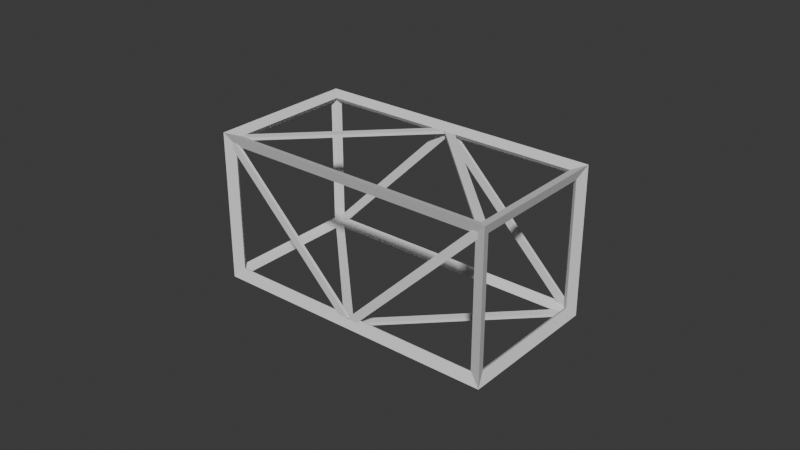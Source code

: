 # Source: truss.blend  (saved by Blender 4.3.34; exported with 4.5.12 LTS)
import bpy
from mathutils import Matrix  # noqa: F401  (used for matrix-valued properties, if any)

bpy.ops.wm.read_factory_settings(use_empty=True)
scene = bpy.context.scene
scene.name = 'Scene'

# ---- collections
col_collection = bpy.data.collections.new('Collection'); scene.collection.children.link(col_collection)

# ---- world
world_world = bpy.data.worlds.new('World'); scene.world = world_world
world_world.use_nodes = True; world_world.node_tree.nodes.clear()
_N = world_world.node_tree.nodes; _L = world_world.node_tree.links
n0 = _N.new('ShaderNodeOutputWorld'); n0.name = 'World Output'; n0.location = (300, 300)
n1 = _N.new('ShaderNodeBackground'); n1.name = 'Background'; n1.location = (10, 300)
n1.inputs[0].default_value = (0.05088, 0.05088, 0.05088, 1.0)
_L.new(n1.outputs[0], n0.inputs[0])
n0.is_active_output = True
world_world.color = (0.05088, 0.05088, 0.05088)
world_world.sun_shadow_jitter_overblur = 0.0

# ---- meshes
me_cube_006 = bpy.data.meshes.new('Cube.006')
me_cube_006.from_pydata([(-0.9711, 0.02887, 0.02887), (-1.029, -0.02887, -0.02887), (-0.9711, 0.02887, 0.9711), (-1.029, -0.02887, 1.029), (-0.9711, 0.9711, 0.02887), (-1.029, 1.029, -0.02887), (-0.9711, 0.9711, 0.9711), (-1.029, 1.029, 1.029), (0.9711, 0.02887, 0.02887), (1.029, -0.02887, -0.02887), (0.9711, 0.02887, 0.9711), (1.029, -0.02887, 1.029), (0.9711, 0.9711, 0.02887), (1.029, 1.029, -0.02887), (0.9711, 0.9711, 0.9711), (1.029, 1.029, 1.029), (-1.0, 0.05, 0.05), (-1.0, 0.05, 0.95), (-1.0, 0.95, 0.95), (-1.0, 0.95, 0.05), (-0.95, 1.0, 0.05), (-0.95, 1.0, 0.95), (0.95, 1.0, 0.95), (0.95, 1.0, 0.05), (1.0, 0.95, 0.05), (1.0, 0.95, 0.95), (1.0, 0.05, 0.95), (1.0, 0.05, 0.05), (0.95, 0.0, 0.05), (0.95, 0.0, 0.95), (-0.95, 0.0, 0.95), (-0.95, 0.0, 0.05), (-0.95, 0.95, 0.0), (0.95, 0.95, 0.0), (0.95, 0.05, 0.0), (-0.95, 0.05, 0.0), (0.95, 0.95, 1.0), (-0.95, 0.95, 1.0), (-0.95, 0.05, 1.0), (0.95, 0.05, 1.0)], [], [(16, 17, 2, 0), (17, 16, 1, 3), (17, 18, 6, 2), (18, 17, 3, 7), (18, 19, 4, 6), (19, 18, 7, 5), (19, 16, 0, 4), (16, 19, 5, 1), (20, 21, 6, 4), (21, 20, 5, 7), (21, 22, 14, 6), (22, 21, 7, 15), (22, 23, 12, 14), (23, 22, 15, 13), (23, 20, 4, 12), (20, 23, 13, 5), (24, 25, 14, 12), (25, 24, 13, 15), (25, 26, 10, 14), (26, 25, 15, 11), (26, 27, 8, 10), (27, 26, 11, 9), (27, 24, 12, 8), (24, 27, 9, 13), (28, 29, 10, 8), (29, 28, 9, 11), (29, 30, 2, 10), (30, 29, 11, 3), (30, 31, 0, 2), (31, 30, 3, 1), (31, 28, 8, 0), (28, 31, 1, 9), (32, 33, 12, 4), (33, 32, 5, 13), (33, 34, 8, 12), (34, 33, 13, 9), (34, 35, 0, 8), (35, 34, 9, 1), (35, 32, 4, 0), (32, 35, 1, 5), (36, 37, 6, 14), (37, 36, 15, 7), (37, 38, 2, 6), (38, 37, 7, 3), (38, 39, 10, 2), (39, 38, 3, 11), (39, 36, 14, 10), (36, 39, 11, 15)])
_uv = me_cube_006.uv_layers.new(name='UVMap')
_uv.uv.foreach_set('vector', [0.5968, 0.7213, 0.5968, 0.5085, 0.6039, 0.5023, 0.6039, 0.725, 0.01688, 0.5215, 0.01688, 0.7412, 7.274e-09, 0.7604, 7.274e-09, 0.5023, 0.6461, 0.7213, 0.6461, 0.5085, 0.6532, 0.5023, 0.6532, 0.725, 0.2296, 0.5215, 0.01688, 0.5215, 7.274e-09, 0.5023, 0.25, 0.5023, 0.6109, 0.506, 0.6109, 0.7187, 0.6039, 0.725, 0.6039, 0.5023, 0.2296, 0.7412, 0.2296, 0.5215, 0.25, 0.5023, 0.25, 0.7604, 0.618, 0.506, 0.618, 0.7187, 0.6109, 0.725, 0.6109, 0.5023, 0.01688, 0.7412, 0.2296, 0.7412, 0.25, 0.7604, 7.274e-09, 0.7604, 0.5595, 0.7271, 0.5595, 0.5074, 0.5676, 0.5023, 0.5676, 0.7323, 0.01688, 0.483, 0.2296, 0.483, 0.25, 0.5023, 5.726e-09, 0.5023, 0.5149, 0.5074, 0.5149, 0.9712, 0.5081, 0.9763, 0.5081, 0.5023, 0.01688, 0.01925, 0.01688, 0.483, 5.726e-09, 0.5023, 4.365e-08, 3.295e-15, 0.5757, 0.5074, 0.5757, 0.7271, 0.5676, 0.7323, 0.5676, 0.5023, 0.2296, 0.01925, 0.01688, 0.01925, 4.365e-08, 3.295e-15, 0.25, 1.887e-08, 0.5446, 0.9712, 0.5446, 0.5074, 0.5527, 0.5023, 0.5527, 0.9763, 0.2296, 0.483, 0.2296, 0.01925, 0.25, 1.887e-08, 0.25, 0.5023, 0.618, 0.7187, 0.618, 0.506, 0.625, 0.5023, 0.625, 0.725, 0.2704, 0.5215, 0.2704, 0.7412, 0.25, 0.7604, 0.25, 0.5023, 0.6602, 0.5085, 0.6602, 0.7213, 0.6532, 0.725, 0.6532, 0.5023, 0.4831, 0.5215, 0.2704, 0.5215, 0.25, 0.5023, 0.5, 0.5023, 0.632, 0.5085, 0.632, 0.7213, 0.625, 0.725, 0.625, 0.5023, 0.4831, 0.7412, 0.4831, 0.5215, 0.5, 0.5023, 0.5, 0.7604, 0.632, 0.7187, 0.632, 0.506, 0.6391, 0.5023, 0.6391, 0.725, 0.2704, 0.7412, 0.4831, 0.7412, 0.5, 0.7604, 0.25, 0.7604, 0.6602, 0.7271, 0.6602, 0.5074, 0.6658, 0.5023, 0.6658, 0.7323, 0.2704, 0.483, 0.4831, 0.483, 0.5, 0.5023, 0.25, 0.5023, 0.5297, 0.5074, 0.5297, 0.9712, 0.5216, 0.9763, 0.5216, 0.5023, 0.2704, 0.01925, 0.2704, 0.483, 0.25, 0.5023, 0.25, -1.022e-08, 0.6713, 0.5074, 0.6713, 0.7271, 0.6658, 0.7323, 0.6658, 0.5023, 0.4831, 0.01925, 0.2704, 0.01925, 0.25, -1.022e-08, 0.5, 8.652e-09, 0.5297, 0.9712, 0.5297, 0.5074, 0.5365, 0.5023, 0.5365, 0.9763, 0.4831, 0.483, 0.4831, 0.01925, 0.5, 8.652e-09, 0.5, 0.5023, 0.5595, 0.5074, 0.5595, 0.9712, 0.5527, 0.9763, 0.5527, 0.5023, 0.7669, 0.01925, 0.7669, 0.483, 0.75, 0.5023, 0.75, -3.067e-08, 0.5827, 0.506, 0.5827, 0.7187, 0.5757, 0.725, 0.5757, 0.5023, 0.9796, 0.01925, 0.7669, 0.01925, 0.75, -3.067e-08, 1.0, -1.179e-08, 0.5446, 0.5074, 0.5446, 0.9712, 0.5365, 0.9763, 0.5365, 0.5023, 0.9796, 0.483, 0.9796, 0.01925, 1.0, -1.179e-08, 1.0, 0.5023, 0.5827, 0.7187, 0.5827, 0.506, 0.5898, 0.5023, 0.5898, 0.725, 0.7669, 0.483, 0.9796, 0.483, 1.0, 0.5023, 0.75, 0.5023, 0.5, 0.9712, 0.5, 0.5074, 0.5081, 0.5023, 0.5081, 0.9763, 0.5204, 0.01925, 0.5204, 0.483, 0.5, 0.5023, 0.5, -2.045e-08, 0.6391, 0.7213, 0.6391, 0.5085, 0.6461, 0.5023, 0.6461, 0.725, 0.7331, 0.01925, 0.5204, 0.01925, 0.5, -2.045e-08, 0.75, -1.571e-09, 0.5149, 0.9712, 0.5149, 0.5074, 0.5216, 0.5023, 0.5216, 0.9763, 0.7331, 0.483, 0.7331, 0.01925, 0.75, -1.571e-09, 0.75, 0.5023, 0.5898, 0.7187, 0.5898, 0.506, 0.5968, 0.5023, 0.5968, 0.725, 0.5204, 0.483, 0.7331, 0.483, 0.75, 0.5023, 0.5, 0.5023])
me_cube_006.update()
me_cube_018 = bpy.data.meshes.new('Cube.018')
me_cube_018.from_pydata([(-1.0, -1.0, -1.0), (-1.0, -1.0, 1.0), (-1.0, 1.0, -1.0), (-1.0, 1.0, 1.0), (5.771, -1.0, -1.0), (5.771, -1.0, 1.0), (5.771, 1.0, -1.0), (5.771, 1.0, 1.0), (9.274, 100.3, -25.16), (9.274, 100.3, -23.16), (9.274, 98.32, -25.16), (9.274, 98.32, -23.16), (2.504, 100.3, -25.26), (2.503, 100.3, -23.26), (2.504, 98.32, -25.26), (2.503, 98.32, -23.26), (2.532, 100.3, 23.04), (2.24, 100.3, 23.04), (2.532, 98.32, 23.04), (2.24, 98.32, 23.04), (2.545, 100.3, -23.46), (2.254, 100.3, -23.47), (2.545, 98.32, -23.46), (2.254, 98.32, -23.47), (2.473, 99.65, 22.64), (2.327, 95.5, 23.64), (2.543, 99.65, 23.12), (2.398, 95.5, 24.12), (5.865, 3.255, -0.6127), (5.72, -0.8988, 0.3853), (5.935, 3.255, -0.1302), (5.79, -0.8988, 0.8678), (9.36, 95.53, -24.57), (9.214, 99.68, -23.57), (9.43, 95.53, -24.09), (9.284, 99.68, -23.09), (5.975, -1.059, -1.365), (5.829, 3.086, -0.3648), (6.045, -1.059, -0.8824), (5.899, 3.086, 0.1176), (5.945, 3.789, -47.81), (5.799, -0.3569, -46.81), (5.875, 3.789, -48.3), (5.729, -0.3569, -47.3), (2.56, 100.4, -24.61), (2.414, 96.23, -23.61), (2.49, 100.4, -25.09), (2.344, 96.23, -24.09), (-0.9419, -0.3325, -0.5999), (-1.087, 3.821, 0.3981), (-1.012, -0.3325, -1.082), (-1.158, 3.821, -0.08433), (2.45, 96.07, -23.85), (2.305, 100.2, -22.86), (2.38, 96.07, -24.34), (2.235, 100.2, -23.34), (6.032, -1.0, -47.22), (5.74, -1.0, -47.22), (6.032, 1.0, -47.22), (5.74, 1.0, -47.22), (6.032, -1.0, -0.7115), (5.74, -1.0, -0.7115), (6.032, 1.0, -0.7115), (5.74, 1.0, -0.7115)], [], [(0, 1, 3, 2), (2, 3, 7, 6), (6, 7, 5, 4), (4, 5, 1, 0), (2, 6, 4, 0), (7, 3, 1, 5), (8, 9, 11, 10), (10, 11, 15, 14), (14, 15, 13, 12), (12, 13, 9, 8), (10, 14, 12, 8), (15, 11, 9, 13), (16, 17, 19, 18), (18, 19, 23, 22), (22, 23, 21, 20), (20, 21, 17, 16), (18, 22, 20, 16), (23, 19, 17, 21), (24, 25, 27, 26), (26, 27, 31, 30), (30, 31, 29, 28), (28, 29, 25, 24), (26, 30, 28, 24), (31, 27, 25, 29), (32, 33, 35, 34), (34, 35, 39, 38), (38, 39, 37, 36), (36, 37, 33, 32), (34, 38, 36, 32), (39, 35, 33, 37), (40, 41, 43, 42), (42, 43, 47, 46), (46, 47, 45, 44), (44, 45, 41, 40), (42, 46, 44, 40), (47, 43, 41, 45), (48, 49, 51, 50), (50, 51, 55, 54), (54, 55, 53, 52), (52, 53, 49, 48), (50, 54, 52, 48), (55, 51, 49, 53), (56, 57, 59, 58), (58, 59, 63, 62), (62, 63, 61, 60), (60, 61, 57, 56), (58, 62, 60, 56), (63, 59, 57, 61)])
_uv = me_cube_018.uv_layers.new(name='UVMap')
_uv.uv.foreach_set('vector', [0.07266, 0.9155, 0.06979, 0.9155, 0.06979, 0.9126, 0.07266, 0.9126, 0.05831, 0.9224, 0.05544, 0.9224, 0.05544, 0.9126, 0.05831, 0.9126, 0.06979, 0.9155, 0.06692, 0.9155, 0.06692, 0.9126, 0.06979, 0.9126, 0.05831, 0.9126, 0.06118, 0.9126, 0.06118, 0.9224, 0.05831, 0.9224, 0.06118, 0.9224, 0.06118, 0.9126, 0.06405, 0.9126, 0.06405, 0.9224, 0.06692, 0.9126, 0.06692, 0.9224, 0.06405, 0.9224, 0.06405, 0.9126, 0.0784, 0.9155, 0.07553, 0.9155, 0.07553, 0.9126, 0.0784, 0.9126, 0.04396, 0.9127, 0.04683, 0.9126, 0.04683, 0.9224, 0.04396, 0.9224, 0.07553, 0.9155, 0.07266, 0.9155, 0.07266, 0.9126, 0.07553, 0.9126, 0.0497, 0.9224, 0.04683, 0.9224, 0.04683, 0.9126, 0.0497, 0.9127, 0.05257, 0.9126, 0.05257, 0.9224, 0.0497, 0.9224, 0.0497, 0.9126, 0.05257, 0.9224, 0.05257, 0.9126, 0.05544, 0.9126, 0.05544, 0.9224, 0.0784, 0.9126, 0.07881, 0.9126, 0.07881, 0.9155, 0.0784, 0.9155, 0.1964, 0.9124, 0.1968, 0.9124, 0.1968, 0.9791, 0.1964, 0.9791, 0.07881, 0.9126, 0.07923, 0.9126, 0.07923, 0.9155, 0.07881, 0.9155, 0.1972, 0.9791, 0.1968, 0.9791, 0.1968, 0.9124, 0.1972, 0.9124, 0.1935, 0.9124, 0.1935, 0.9791, 0.1906, 0.9791, 0.1906, 0.9124, 0.1935, 0.9791, 0.1935, 0.9124, 0.1964, 0.9124, 0.1964, 0.9791, 0.2576, 0.7681, 0.2562, 0.774, 0.2555, 0.774, 0.2569, 0.7681, 0.3247, 0.7681, 0.3261, 0.774, 0.2929, 0.9124, 0.2915, 0.9064, 0.2915, 0.9064, 0.2929, 0.9124, 0.2922, 0.9124, 0.2908, 0.9064, 0.2908, 0.9064, 0.2894, 0.9124, 0.2562, 0.774, 0.2576, 0.7681, 0.3247, 0.7681, 0.2915, 0.9064, 0.2908, 0.9064, 0.324, 0.7681, 0.2887, 0.9124, 0.2555, 0.774, 0.2562, 0.774, 0.2894, 0.9124, 0.04396, 0.774, 0.04539, 0.7681, 0.04608, 0.7681, 0.04465, 0.774, 0.04465, 0.774, 0.04608, 0.7681, 0.07919, 0.9067, 0.07777, 0.9126, 0.08062, 0.9126, 0.07919, 0.9067, 0.07989, 0.9067, 0.08132, 0.9126, 0.08132, 0.9126, 0.07989, 0.9067, 0.113, 0.7681, 0.1144, 0.774, 0.04465, 0.774, 0.07777, 0.9126, 0.07707, 0.9126, 0.04396, 0.774, 0.07919, 0.9067, 0.1123, 0.7681, 0.113, 0.7681, 0.07989, 0.9067, 0.1151, 0.9067, 0.1165, 0.9126, 0.1159, 0.9126, 0.1144, 0.9067, 0.1849, 0.9067, 0.1835, 0.9126, 0.1504, 0.774, 0.1518, 0.7681, 0.1518, 0.7681, 0.1504, 0.774, 0.1497, 0.774, 0.1511, 0.7681, 0.1482, 0.7681, 0.1497, 0.774, 0.1165, 0.9126, 0.1151, 0.9067, 0.1144, 0.9067, 0.1475, 0.7681, 0.1482, 0.7681, 0.1151, 0.9067, 0.1504, 0.774, 0.1835, 0.9126, 0.1828, 0.9126, 0.1497, 0.774, 0.2216, 0.9124, 0.2202, 0.9064, 0.2209, 0.9064, 0.2223, 0.9124, 0.2223, 0.9124, 0.2209, 0.9064, 0.2541, 0.7681, 0.2555, 0.774, 0.1849, 0.774, 0.1863, 0.7681, 0.187, 0.7681, 0.1856, 0.774, 0.1856, 0.774, 0.187, 0.7681, 0.2202, 0.9064, 0.2188, 0.9124, 0.2181, 0.9124, 0.1849, 0.774, 0.1856, 0.774, 0.2188, 0.9124, 0.2541, 0.7681, 0.2209, 0.9064, 0.2202, 0.9064, 0.2534, 0.7681, 0.07923, 0.9126, 0.07965, 0.9126, 0.07965, 0.9155, 0.07923, 0.9155, 0.1976, 0.9791, 0.1972, 0.9791, 0.1972, 0.9124, 0.1976, 0.9124, 0.07965, 0.9126, 0.08007, 0.9126, 0.08007, 0.9155, 0.07965, 0.9155, 0.1976, 0.9124, 0.198, 0.9124, 0.198, 0.9791, 0.1976, 0.9791, 0.1849, 0.9791, 0.1849, 0.9124, 0.1878, 0.9124, 0.1878, 0.9791, 0.1906, 0.9124, 0.1906, 0.9791, 0.1878, 0.9791, 0.1878, 0.9124])
me_cube_018.update()

# ---- objects
ob_cube = bpy.data.objects.new('Cube', me_cube_006)
ob_cube_007 = bpy.data.objects.new('Cube.007', me_cube_018)

# ---- transforms, parenting, visibility, modifiers, constraints
ob_cube.location = (0.0, 0.0, 0.0)
ob_cube_007.location = (0.8399, 0.9952, 0.1558)
ob_cube_007.rotation_euler = (3.142, 3.926, 8.725e-08)
ob_cube_007.scale = (0.2016, 0.01, 0.02934)

# ---- collection membership
col_collection.objects.link(ob_cube)
col_collection.objects.link(ob_cube_007)

# ---- scene / render settings (as saved in the file)
scene.frame_start = 1; scene.frame_end = 250; scene.frame_set(1)
scene.render.engine = 'BLENDER_EEVEE_NEXT'
bpy.context.view_layer.update()

# ---- added for rendering (the .blend has no active camera and no usable light): camera, sun
cam_auto = bpy.data.cameras.new('AutoCamera')
cam_auto.lens = 50.0
cam_auto.sensor_width = 36.0
cam_auto.clip_end = 1000.0
ob_auto_camera = bpy.data.objects.new('AutoCamera', cam_auto)
scene.collection.objects.link(ob_auto_camera)
ob_auto_camera.location = (4.05944, -4.37215, 3.74175)
ob_auto_camera.rotation_euler = (1.09748, -7.21219e-08, 0.694738)
scene.camera = ob_auto_camera
light_auto_sun = bpy.data.lights.new('AutoSun', 'SUN')
light_auto_sun.energy = 3.0
light_auto_sun.angle = 0.0523599
ob_auto_sun = bpy.data.objects.new('AutoSun', light_auto_sun)
scene.collection.objects.link(ob_auto_sun)
ob_auto_sun.rotation_euler = (0.872665, 0.174533, 0.523599)
bpy.context.view_layer.update()
